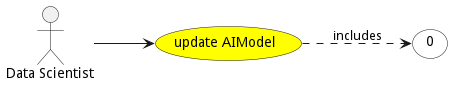

The diagram above was rendered by PlantUML. Its source (embedded in the PNG):
@startuml


left to right direction

usecase "update AIModel" as updateAIModel #yellow

Actor "Data Scientist" as DataScientist

DataScientist --> updateAIModel









usecase "0" as 0 #white

updateAIModel ..> 0 : includes



@enduml